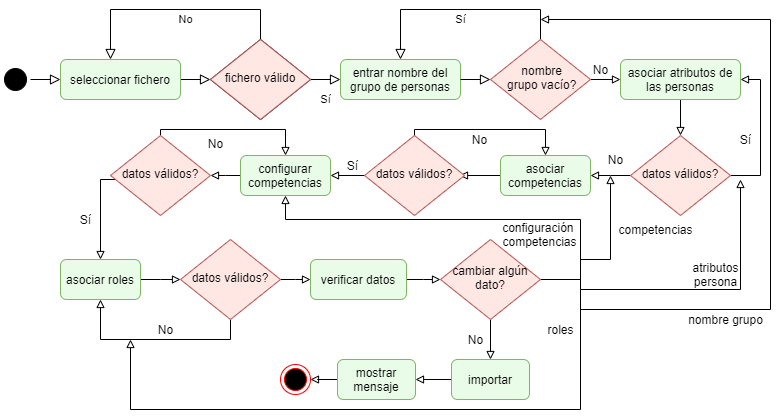

The diagram above was exported from draw.io. Its source (the exported page's mxGraphModel, read from the mxfile embedded in the PNG):
<mxGraphModel dx="1024" dy="592" grid="1" gridSize="10" guides="1" tooltips="1" connect="1" arrows="1" fold="1" page="1" pageScale="1" pageWidth="827" pageHeight="1169" math="0" shadow="0">
  <root>
    <mxCell id="BYCLcZ1RzX0AAWowisPE-0" />
    <mxCell id="BYCLcZ1RzX0AAWowisPE-1" parent="BYCLcZ1RzX0AAWowisPE-0" />
    <mxCell id="BYCLcZ1RzX0AAWowisPE-2" value="" style="ellipse;html=1;shape=endState;fillColor=#000000;strokeColor=#ff0000;" vertex="1" parent="BYCLcZ1RzX0AAWowisPE-1">
      <mxGeometry x="300" y="415" width="30" height="30" as="geometry" />
    </mxCell>
    <mxCell id="BYCLcZ1RzX0AAWowisPE-3" value="" style="ellipse;html=1;shape=startState;fillColor=#000000;strokeColor=#0A0504;" vertex="1" parent="BYCLcZ1RzX0AAWowisPE-1">
      <mxGeometry x="20" y="115" width="30" height="30" as="geometry" />
    </mxCell>
    <mxCell id="BYCLcZ1RzX0AAWowisPE-9" value="" style="rounded=0;html=1;jettySize=auto;orthogonalLoop=1;fontSize=11;endArrow=block;endFill=0;endSize=8;strokeWidth=1;shadow=0;labelBackgroundColor=none;edgeStyle=orthogonalEdgeStyle;strokeColor=#000000;" edge="1" parent="BYCLcZ1RzX0AAWowisPE-1" source="BYCLcZ1RzX0AAWowisPE-10" target="BYCLcZ1RzX0AAWowisPE-13">
      <mxGeometry relative="1" as="geometry" />
    </mxCell>
    <mxCell id="BYCLcZ1RzX0AAWowisPE-10" value="seleccionar fichero" style="rounded=1;whiteSpace=wrap;html=1;fontSize=12;glass=0;strokeWidth=1;shadow=0;fillColor=#E8FCE7;strokeColor=#82b366;" vertex="1" parent="BYCLcZ1RzX0AAWowisPE-1">
      <mxGeometry x="80" y="110" width="120" height="40" as="geometry" />
    </mxCell>
    <mxCell id="BYCLcZ1RzX0AAWowisPE-11" value="Sí" style="rounded=0;html=1;jettySize=auto;orthogonalLoop=1;fontSize=11;endArrow=block;endFill=0;endSize=8;strokeWidth=1;shadow=0;labelBackgroundColor=none;edgeStyle=orthogonalEdgeStyle;" edge="1" parent="BYCLcZ1RzX0AAWowisPE-1" source="BYCLcZ1RzX0AAWowisPE-13" target="BYCLcZ1RzX0AAWowisPE-23">
      <mxGeometry y="20" relative="1" as="geometry">
        <mxPoint as="offset" />
      </mxGeometry>
    </mxCell>
    <mxCell id="BYCLcZ1RzX0AAWowisPE-12" value="No" style="edgeStyle=orthogonalEdgeStyle;rounded=0;html=1;jettySize=auto;orthogonalLoop=1;fontSize=11;endArrow=block;endFill=0;endSize=8;strokeWidth=1;shadow=0;labelBackgroundColor=none;" edge="1" parent="BYCLcZ1RzX0AAWowisPE-1" source="BYCLcZ1RzX0AAWowisPE-13" target="BYCLcZ1RzX0AAWowisPE-10">
      <mxGeometry x="-0.0909" y="10" relative="1" as="geometry">
        <mxPoint as="offset" />
        <mxPoint x="380" y="130" as="targetPoint" />
        <Array as="points">
          <mxPoint x="280" y="60" />
          <mxPoint x="130" y="60" />
        </Array>
      </mxGeometry>
    </mxCell>
    <mxCell id="BYCLcZ1RzX0AAWowisPE-13" value="fichero válido" style="rhombus;whiteSpace=wrap;html=1;shadow=0;fontFamily=Helvetica;fontSize=12;align=center;strokeWidth=1;spacing=6;spacingTop=-4;" vertex="1" parent="BYCLcZ1RzX0AAWowisPE-1">
      <mxGeometry x="230" y="90" width="100" height="80" as="geometry" />
    </mxCell>
    <mxCell id="BYCLcZ1RzX0AAWowisPE-16" value="Sí" style="edgeStyle=orthogonalEdgeStyle;rounded=0;html=1;jettySize=auto;orthogonalLoop=1;fontSize=11;endArrow=block;endFill=0;endSize=8;strokeWidth=1;shadow=0;labelBackgroundColor=none;" edge="1" parent="BYCLcZ1RzX0AAWowisPE-1" source="BYCLcZ1RzX0AAWowisPE-17" target="BYCLcZ1RzX0AAWowisPE-23">
      <mxGeometry y="10" relative="1" as="geometry">
        <mxPoint as="offset" />
        <Array as="points">
          <mxPoint x="560" y="60" />
          <mxPoint x="420" y="60" />
        </Array>
      </mxGeometry>
    </mxCell>
    <mxCell id="BYCLcZ1RzX0AAWowisPE-26" style="edgeStyle=none;rounded=0;orthogonalLoop=1;jettySize=auto;html=1;strokeColor=#000000;endArrow=block;endFill=0;strokeWidth=1;jumpSize=6;" edge="1" parent="BYCLcZ1RzX0AAWowisPE-1" source="BYCLcZ1RzX0AAWowisPE-17" target="BYCLcZ1RzX0AAWowisPE-19">
      <mxGeometry relative="1" as="geometry" />
    </mxCell>
    <mxCell id="BYCLcZ1RzX0AAWowisPE-17" value="&amp;nbsp; &amp;nbsp; nombre&amp;nbsp; &amp;nbsp; &amp;nbsp;grupo vacío?" style="rhombus;whiteSpace=wrap;html=1;shadow=0;fontFamily=Helvetica;fontSize=12;align=center;strokeWidth=1;spacing=6;spacingTop=-4;fillColor=#FFE7E3;strokeColor=#b85450;" vertex="1" parent="BYCLcZ1RzX0AAWowisPE-1">
      <mxGeometry x="510" y="90" width="100" height="80" as="geometry" />
    </mxCell>
    <mxCell id="BYCLcZ1RzX0AAWowisPE-30" style="edgeStyle=none;rounded=0;jumpSize=6;orthogonalLoop=1;jettySize=auto;html=1;endArrow=block;endFill=0;strokeColor=#000000;strokeWidth=1;" edge="1" parent="BYCLcZ1RzX0AAWowisPE-1" source="BYCLcZ1RzX0AAWowisPE-19" target="BYCLcZ1RzX0AAWowisPE-29">
      <mxGeometry relative="1" as="geometry" />
    </mxCell>
    <mxCell id="BYCLcZ1RzX0AAWowisPE-19" value="asociar atributos de las personas" style="rounded=1;whiteSpace=wrap;html=1;fontSize=12;glass=0;strokeWidth=1;shadow=0;fillColor=#E8FCE7;strokeColor=#82b366;" vertex="1" parent="BYCLcZ1RzX0AAWowisPE-1">
      <mxGeometry x="640" y="110" width="120" height="40" as="geometry" />
    </mxCell>
    <mxCell id="BYCLcZ1RzX0AAWowisPE-21" value="" style="rounded=0;html=1;jettySize=auto;orthogonalLoop=1;fontSize=11;endArrow=block;endFill=0;endSize=8;strokeWidth=1;shadow=0;labelBackgroundColor=none;edgeStyle=orthogonalEdgeStyle;strokeColor=#000000;" edge="1" parent="BYCLcZ1RzX0AAWowisPE-1" source="BYCLcZ1RzX0AAWowisPE-3" target="BYCLcZ1RzX0AAWowisPE-10">
      <mxGeometry relative="1" as="geometry">
        <mxPoint x="400" y="325" as="sourcePoint" />
        <mxPoint x="400" y="375" as="targetPoint" />
      </mxGeometry>
    </mxCell>
    <mxCell id="BYCLcZ1RzX0AAWowisPE-23" value="entrar nombre del grupo de personas" style="rounded=1;whiteSpace=wrap;html=1;fontSize=12;glass=0;strokeWidth=1;shadow=0;fillColor=#E8FCE7;strokeColor=#82b366;" vertex="1" parent="BYCLcZ1RzX0AAWowisPE-1">
      <mxGeometry x="360" y="110" width="120" height="40" as="geometry" />
    </mxCell>
    <mxCell id="BYCLcZ1RzX0AAWowisPE-24" value="" style="rounded=0;html=1;jettySize=auto;orthogonalLoop=1;fontSize=11;endArrow=block;endFill=0;endSize=8;strokeWidth=1;shadow=0;labelBackgroundColor=none;" edge="1" parent="BYCLcZ1RzX0AAWowisPE-1" source="BYCLcZ1RzX0AAWowisPE-23" target="BYCLcZ1RzX0AAWowisPE-17">
      <mxGeometry y="10" relative="1" as="geometry">
        <mxPoint as="offset" />
        <mxPoint x="500" y="280" as="sourcePoint" />
        <mxPoint x="600" y="160" as="targetPoint" />
      </mxGeometry>
    </mxCell>
    <mxCell id="BYCLcZ1RzX0AAWowisPE-27" value="No" style="text;html=1;align=center;verticalAlign=middle;resizable=0;points=[];autosize=1;" vertex="1" parent="BYCLcZ1RzX0AAWowisPE-1">
      <mxGeometry x="605" y="110" width="30" height="20" as="geometry" />
    </mxCell>
    <mxCell id="BYCLcZ1RzX0AAWowisPE-31" style="rounded=0;jumpSize=6;orthogonalLoop=1;jettySize=auto;html=1;endArrow=block;endFill=0;strokeColor=#000000;strokeWidth=1;edgeStyle=elbowEdgeStyle;elbow=vertical;" edge="1" parent="BYCLcZ1RzX0AAWowisPE-1" source="BYCLcZ1RzX0AAWowisPE-29" target="BYCLcZ1RzX0AAWowisPE-19">
      <mxGeometry relative="1" as="geometry">
        <Array as="points">
          <mxPoint x="780" y="180" />
        </Array>
      </mxGeometry>
    </mxCell>
    <mxCell id="BYCLcZ1RzX0AAWowisPE-34" style="edgeStyle=elbowEdgeStyle;rounded=0;jumpSize=6;orthogonalLoop=1;jettySize=auto;elbow=vertical;html=1;endArrow=block;endFill=0;strokeColor=#000000;strokeWidth=1;" edge="1" parent="BYCLcZ1RzX0AAWowisPE-1" source="BYCLcZ1RzX0AAWowisPE-29" target="BYCLcZ1RzX0AAWowisPE-39">
      <mxGeometry relative="1" as="geometry">
        <mxPoint x="609.5833333333333" y="230.33333333333337" as="targetPoint" />
      </mxGeometry>
    </mxCell>
    <mxCell id="BYCLcZ1RzX0AAWowisPE-29" value="datos válidos?" style="rhombus;whiteSpace=wrap;html=1;shadow=0;fontFamily=Helvetica;fontSize=12;align=center;strokeWidth=1;spacing=6;spacingTop=-4;fillColor=#FFE7E3;strokeColor=#b85450;" vertex="1" parent="BYCLcZ1RzX0AAWowisPE-1">
      <mxGeometry x="650" y="186" width="100" height="80" as="geometry" />
    </mxCell>
    <mxCell id="BYCLcZ1RzX0AAWowisPE-32" value="Sí" style="text;html=1;align=center;verticalAlign=middle;resizable=0;points=[];autosize=1;" vertex="1" parent="BYCLcZ1RzX0AAWowisPE-1">
      <mxGeometry x="750" y="180" width="30" height="20" as="geometry" />
    </mxCell>
    <mxCell id="BYCLcZ1RzX0AAWowisPE-35" value="No" style="text;html=1;align=center;verticalAlign=middle;resizable=0;points=[];autosize=1;" vertex="1" parent="BYCLcZ1RzX0AAWowisPE-1">
      <mxGeometry x="620" y="200" width="30" height="20" as="geometry" />
    </mxCell>
    <mxCell id="BYCLcZ1RzX0AAWowisPE-44" style="edgeStyle=elbowEdgeStyle;rounded=0;jumpSize=6;orthogonalLoop=1;jettySize=auto;elbow=vertical;html=1;endArrow=block;endFill=0;strokeColor=#000000;strokeWidth=1;" edge="1" parent="BYCLcZ1RzX0AAWowisPE-1" source="BYCLcZ1RzX0AAWowisPE-39">
      <mxGeometry relative="1" as="geometry">
        <mxPoint x="479" y="226" as="targetPoint" />
      </mxGeometry>
    </mxCell>
    <mxCell id="BYCLcZ1RzX0AAWowisPE-39" value="asociar competencias" style="rounded=1;whiteSpace=wrap;html=1;fontSize=12;glass=0;strokeWidth=1;shadow=0;fillColor=#E8FCE7;strokeColor=#82b366;" vertex="1" parent="BYCLcZ1RzX0AAWowisPE-1">
      <mxGeometry x="520" y="206" width="90" height="40" as="geometry" />
    </mxCell>
    <mxCell id="BYCLcZ1RzX0AAWowisPE-45" style="edgeStyle=elbowEdgeStyle;rounded=0;jumpSize=6;orthogonalLoop=1;jettySize=auto;elbow=vertical;html=1;endArrow=block;endFill=0;strokeColor=#000000;strokeWidth=1;" edge="1" parent="BYCLcZ1RzX0AAWowisPE-1" target="BYCLcZ1RzX0AAWowisPE-39">
      <mxGeometry relative="1" as="geometry">
        <mxPoint x="434" y="190" as="sourcePoint" />
        <Array as="points">
          <mxPoint x="510" y="180" />
        </Array>
      </mxGeometry>
    </mxCell>
    <mxCell id="BYCLcZ1RzX0AAWowisPE-48" style="edgeStyle=elbowEdgeStyle;rounded=0;jumpSize=6;orthogonalLoop=1;jettySize=auto;elbow=vertical;html=1;endArrow=block;endFill=0;strokeColor=#000000;strokeWidth=1;" edge="1" parent="BYCLcZ1RzX0AAWowisPE-1" target="BYCLcZ1RzX0AAWowisPE-47">
      <mxGeometry relative="1" as="geometry">
        <mxPoint x="389" y="226" as="sourcePoint" />
      </mxGeometry>
    </mxCell>
    <mxCell id="BYCLcZ1RzX0AAWowisPE-46" value="No" style="text;html=1;align=center;verticalAlign=middle;resizable=0;points=[];autosize=1;" vertex="1" parent="BYCLcZ1RzX0AAWowisPE-1">
      <mxGeometry x="484" y="180" width="30" height="20" as="geometry" />
    </mxCell>
    <mxCell id="BYCLcZ1RzX0AAWowisPE-51" style="edgeStyle=elbowEdgeStyle;rounded=0;jumpSize=6;orthogonalLoop=1;jettySize=auto;elbow=vertical;html=1;endArrow=block;endFill=0;strokeColor=#000000;strokeWidth=1;" edge="1" parent="BYCLcZ1RzX0AAWowisPE-1" source="BYCLcZ1RzX0AAWowisPE-47" target="BYCLcZ1RzX0AAWowisPE-50">
      <mxGeometry relative="1" as="geometry" />
    </mxCell>
    <mxCell id="BYCLcZ1RzX0AAWowisPE-47" value="configurar competencias" style="rounded=1;whiteSpace=wrap;html=1;fontSize=12;glass=0;strokeWidth=1;shadow=0;fillColor=#E8FCE7;strokeColor=#82b366;" vertex="1" parent="BYCLcZ1RzX0AAWowisPE-1">
      <mxGeometry x="260" y="206" width="90" height="40" as="geometry" />
    </mxCell>
    <mxCell id="BYCLcZ1RzX0AAWowisPE-49" value="Sí" style="text;html=1;align=center;verticalAlign=middle;resizable=0;points=[];autosize=1;" vertex="1" parent="BYCLcZ1RzX0AAWowisPE-1">
      <mxGeometry x="357" y="206" width="30" height="20" as="geometry" />
    </mxCell>
    <mxCell id="BYCLcZ1RzX0AAWowisPE-52" style="edgeStyle=elbowEdgeStyle;rounded=0;jumpSize=6;orthogonalLoop=1;jettySize=auto;elbow=vertical;html=1;endArrow=block;endFill=0;strokeColor=#000000;strokeWidth=1;" edge="1" parent="BYCLcZ1RzX0AAWowisPE-1" source="BYCLcZ1RzX0AAWowisPE-50" target="BYCLcZ1RzX0AAWowisPE-47">
      <mxGeometry relative="1" as="geometry">
        <Array as="points">
          <mxPoint x="240" y="180" />
        </Array>
      </mxGeometry>
    </mxCell>
    <mxCell id="BYCLcZ1RzX0AAWowisPE-55" style="edgeStyle=elbowEdgeStyle;rounded=0;jumpSize=6;orthogonalLoop=1;jettySize=auto;elbow=vertical;html=1;endArrow=block;endFill=0;strokeColor=#000000;strokeWidth=1;" edge="1" parent="BYCLcZ1RzX0AAWowisPE-1" source="BYCLcZ1RzX0AAWowisPE-50" target="BYCLcZ1RzX0AAWowisPE-54">
      <mxGeometry relative="1" as="geometry">
        <Array as="points">
          <mxPoint x="120" y="230" />
        </Array>
      </mxGeometry>
    </mxCell>
    <mxCell id="BYCLcZ1RzX0AAWowisPE-50" value="datos válidos?" style="rhombus;whiteSpace=wrap;html=1;shadow=0;fontFamily=Helvetica;fontSize=12;align=center;strokeWidth=1;spacing=6;spacingTop=-4;fillColor=#FFE7E3;strokeColor=#b85450;" vertex="1" parent="BYCLcZ1RzX0AAWowisPE-1">
      <mxGeometry x="130" y="186" width="100" height="80" as="geometry" />
    </mxCell>
    <mxCell id="BYCLcZ1RzX0AAWowisPE-53" value="No" style="text;html=1;align=center;verticalAlign=middle;resizable=0;points=[];autosize=1;" vertex="1" parent="BYCLcZ1RzX0AAWowisPE-1">
      <mxGeometry x="220" y="184" width="30" height="20" as="geometry" />
    </mxCell>
    <mxCell id="BYCLcZ1RzX0AAWowisPE-58" style="edgeStyle=elbowEdgeStyle;rounded=0;jumpSize=6;orthogonalLoop=1;jettySize=auto;elbow=vertical;html=1;endArrow=block;endFill=0;strokeColor=#000000;strokeWidth=1;" edge="1" parent="BYCLcZ1RzX0AAWowisPE-1" source="BYCLcZ1RzX0AAWowisPE-54" target="BYCLcZ1RzX0AAWowisPE-57">
      <mxGeometry relative="1" as="geometry" />
    </mxCell>
    <mxCell id="BYCLcZ1RzX0AAWowisPE-54" value="asociar roles" style="rounded=1;whiteSpace=wrap;html=1;fontSize=12;glass=0;strokeWidth=1;shadow=0;fillColor=#E8FCE7;strokeColor=#82b366;" vertex="1" parent="BYCLcZ1RzX0AAWowisPE-1">
      <mxGeometry x="80" y="310" width="80" height="40" as="geometry" />
    </mxCell>
    <mxCell id="BYCLcZ1RzX0AAWowisPE-56" value="Sí" style="text;html=1;align=center;verticalAlign=middle;resizable=0;points=[];autosize=1;" vertex="1" parent="BYCLcZ1RzX0AAWowisPE-1">
      <mxGeometry x="90" y="260" width="30" height="20" as="geometry" />
    </mxCell>
    <mxCell id="BYCLcZ1RzX0AAWowisPE-59" style="edgeStyle=elbowEdgeStyle;rounded=0;jumpSize=6;orthogonalLoop=1;jettySize=auto;elbow=vertical;html=1;endArrow=block;endFill=0;strokeColor=#000000;strokeWidth=1;" edge="1" parent="BYCLcZ1RzX0AAWowisPE-1" source="BYCLcZ1RzX0AAWowisPE-57" target="BYCLcZ1RzX0AAWowisPE-54">
      <mxGeometry relative="1" as="geometry">
        <Array as="points">
          <mxPoint x="190" y="390" />
        </Array>
      </mxGeometry>
    </mxCell>
    <mxCell id="BYCLcZ1RzX0AAWowisPE-65" style="edgeStyle=elbowEdgeStyle;rounded=0;jumpSize=6;orthogonalLoop=1;jettySize=auto;elbow=vertical;html=1;endArrow=block;endFill=0;strokeColor=#000000;strokeWidth=1;" edge="1" parent="BYCLcZ1RzX0AAWowisPE-1" source="BYCLcZ1RzX0AAWowisPE-57" target="BYCLcZ1RzX0AAWowisPE-64">
      <mxGeometry relative="1" as="geometry" />
    </mxCell>
    <mxCell id="BYCLcZ1RzX0AAWowisPE-57" value="datos válidos?" style="rhombus;whiteSpace=wrap;html=1;shadow=0;fontFamily=Helvetica;fontSize=12;align=center;strokeWidth=1;spacing=6;spacingTop=-4;fillColor=#FFE7E3;strokeColor=#b85450;" vertex="1" parent="BYCLcZ1RzX0AAWowisPE-1">
      <mxGeometry x="200" y="290" width="100" height="80" as="geometry" />
    </mxCell>
    <mxCell id="BYCLcZ1RzX0AAWowisPE-60" value="No" style="text;html=1;align=center;verticalAlign=middle;resizable=0;points=[];autosize=1;" vertex="1" parent="BYCLcZ1RzX0AAWowisPE-1">
      <mxGeometry x="170" y="370" width="30" height="20" as="geometry" />
    </mxCell>
    <mxCell id="BYCLcZ1RzX0AAWowisPE-61" value="datos válidos?" style="rhombus;whiteSpace=wrap;html=1;shadow=0;fontFamily=Helvetica;fontSize=12;align=center;strokeWidth=1;spacing=6;spacingTop=-4;fillColor=#FFE7E3;strokeColor=#b85450;" vertex="1" parent="BYCLcZ1RzX0AAWowisPE-1">
      <mxGeometry x="384" y="186" width="100" height="80" as="geometry" />
    </mxCell>
    <mxCell id="BYCLcZ1RzX0AAWowisPE-62" value="fichero válido" style="rhombus;whiteSpace=wrap;html=1;shadow=0;fontFamily=Helvetica;fontSize=12;align=center;strokeWidth=1;spacing=6;spacingTop=-4;fillColor=#FFE7E3;strokeColor=#b85450;" vertex="1" parent="BYCLcZ1RzX0AAWowisPE-1">
      <mxGeometry x="230" y="90" width="100" height="80" as="geometry" />
    </mxCell>
    <mxCell id="BYCLcZ1RzX0AAWowisPE-67" style="edgeStyle=elbowEdgeStyle;rounded=0;jumpSize=6;orthogonalLoop=1;jettySize=auto;elbow=vertical;html=1;endArrow=block;endFill=0;strokeColor=#000000;strokeWidth=1;" edge="1" parent="BYCLcZ1RzX0AAWowisPE-1" source="BYCLcZ1RzX0AAWowisPE-64" target="BYCLcZ1RzX0AAWowisPE-66">
      <mxGeometry relative="1" as="geometry" />
    </mxCell>
    <mxCell id="BYCLcZ1RzX0AAWowisPE-64" value="verificar datos" style="rounded=1;whiteSpace=wrap;html=1;fontSize=12;glass=0;strokeWidth=1;shadow=0;fillColor=#E8FCE7;strokeColor=#82b366;" vertex="1" parent="BYCLcZ1RzX0AAWowisPE-1">
      <mxGeometry x="330" y="310" width="96" height="40" as="geometry" />
    </mxCell>
    <mxCell id="BYCLcZ1RzX0AAWowisPE-68" style="rounded=0;jumpSize=6;orthogonalLoop=1;jettySize=auto;elbow=vertical;html=1;endArrow=block;endFill=0;strokeColor=#000000;strokeWidth=1;edgeStyle=orthogonalEdgeStyle;" edge="1" parent="BYCLcZ1RzX0AAWowisPE-1">
      <mxGeometry relative="1" as="geometry">
        <mxPoint x="760" y="230" as="targetPoint" />
        <mxPoint x="600" y="340" as="sourcePoint" />
        <Array as="points">
          <mxPoint x="760" y="340" />
        </Array>
      </mxGeometry>
    </mxCell>
    <mxCell id="BYCLcZ1RzX0AAWowisPE-78" style="edgeStyle=orthogonalEdgeStyle;rounded=0;jumpSize=6;orthogonalLoop=1;jettySize=auto;html=1;endArrow=none;endFill=0;strokeColor=#000000;strokeWidth=1;" edge="1" parent="BYCLcZ1RzX0AAWowisPE-1" source="BYCLcZ1RzX0AAWowisPE-66">
      <mxGeometry relative="1" as="geometry">
        <mxPoint x="600" y="330" as="targetPoint" />
      </mxGeometry>
    </mxCell>
    <mxCell id="BYCLcZ1RzX0AAWowisPE-80" style="rounded=0;jumpSize=6;orthogonalLoop=1;jettySize=auto;html=1;endArrow=block;endFill=0;strokeColor=#000000;strokeWidth=1;edgeStyle=orthogonalEdgeStyle;" edge="1" parent="BYCLcZ1RzX0AAWowisPE-1" source="BYCLcZ1RzX0AAWowisPE-66" target="BYCLcZ1RzX0AAWowisPE-79">
      <mxGeometry relative="1" as="geometry" />
    </mxCell>
    <mxCell id="BYCLcZ1RzX0AAWowisPE-66" value="cambiar algún dato?" style="rhombus;whiteSpace=wrap;html=1;shadow=0;fontFamily=Helvetica;fontSize=12;align=center;strokeWidth=1;spacing=6;spacingTop=-4;fillColor=#FFE7E3;strokeColor=#b85450;" vertex="1" parent="BYCLcZ1RzX0AAWowisPE-1">
      <mxGeometry x="460" y="290" width="100" height="80" as="geometry" />
    </mxCell>
    <mxCell id="BYCLcZ1RzX0AAWowisPE-69" style="edgeStyle=orthogonalEdgeStyle;rounded=0;jumpSize=6;orthogonalLoop=1;jettySize=auto;elbow=vertical;html=1;endArrow=block;endFill=0;strokeColor=#000000;strokeWidth=1;" edge="1" parent="BYCLcZ1RzX0AAWowisPE-1">
      <mxGeometry relative="1" as="geometry">
        <mxPoint x="630" y="226" as="targetPoint" />
        <mxPoint x="600" y="336" as="sourcePoint" />
        <Array as="points">
          <mxPoint x="600" y="310" />
          <mxPoint x="630" y="310" />
        </Array>
      </mxGeometry>
    </mxCell>
    <mxCell id="BYCLcZ1RzX0AAWowisPE-70" style="edgeStyle=orthogonalEdgeStyle;rounded=0;jumpSize=6;orthogonalLoop=1;jettySize=auto;elbow=vertical;html=1;endArrow=block;endFill=0;strokeColor=#000000;strokeWidth=1;" edge="1" parent="BYCLcZ1RzX0AAWowisPE-1">
      <mxGeometry relative="1" as="geometry">
        <mxPoint x="150" y="390" as="targetPoint" />
        <mxPoint x="600" y="340" as="sourcePoint" />
        <Array as="points">
          <mxPoint x="600" y="460" />
          <mxPoint x="150" y="460" />
        </Array>
      </mxGeometry>
    </mxCell>
    <mxCell id="BYCLcZ1RzX0AAWowisPE-71" value="nombre grupo" style="text;html=1;align=center;verticalAlign=middle;resizable=0;points=[];autosize=1;" vertex="1" parent="BYCLcZ1RzX0AAWowisPE-1">
      <mxGeometry x="700" y="360" width="90" height="20" as="geometry" />
    </mxCell>
    <mxCell id="BYCLcZ1RzX0AAWowisPE-72" value="competencias" style="text;html=1;align=center;verticalAlign=middle;resizable=0;points=[];autosize=1;" vertex="1" parent="BYCLcZ1RzX0AAWowisPE-1">
      <mxGeometry x="630" y="270" width="90" height="20" as="geometry" />
    </mxCell>
    <mxCell id="BYCLcZ1RzX0AAWowisPE-75" value="roles" style="text;html=1;align=center;verticalAlign=middle;resizable=0;points=[];autosize=1;" vertex="1" parent="BYCLcZ1RzX0AAWowisPE-1">
      <mxGeometry x="560" y="370" width="40" height="20" as="geometry" />
    </mxCell>
    <mxCell id="BYCLcZ1RzX0AAWowisPE-76" value="configuración &lt;br&gt;competencias" style="text;html=1;align=center;verticalAlign=middle;resizable=0;points=[];autosize=1;" vertex="1" parent="BYCLcZ1RzX0AAWowisPE-1">
      <mxGeometry x="514" y="270" width="90" height="30" as="geometry" />
    </mxCell>
    <mxCell id="BYCLcZ1RzX0AAWowisPE-77" style="edgeStyle=orthogonalEdgeStyle;rounded=0;jumpSize=6;orthogonalLoop=1;jettySize=auto;elbow=vertical;html=1;endArrow=block;endFill=0;strokeColor=#000000;strokeWidth=1;" edge="1" parent="BYCLcZ1RzX0AAWowisPE-1" target="BYCLcZ1RzX0AAWowisPE-47">
      <mxGeometry relative="1" as="geometry">
        <mxPoint x="480" y="60" as="targetPoint" />
        <mxPoint x="600" y="340" as="sourcePoint" />
        <Array as="points">
          <mxPoint x="600" y="270" />
          <mxPoint x="305" y="270" />
        </Array>
      </mxGeometry>
    </mxCell>
    <mxCell id="BYCLcZ1RzX0AAWowisPE-83" style="edgeStyle=orthogonalEdgeStyle;rounded=0;jumpSize=6;orthogonalLoop=1;jettySize=auto;html=1;endArrow=block;endFill=0;strokeColor=#000000;strokeWidth=1;" edge="1" parent="BYCLcZ1RzX0AAWowisPE-1" source="BYCLcZ1RzX0AAWowisPE-79" target="BYCLcZ1RzX0AAWowisPE-82">
      <mxGeometry relative="1" as="geometry" />
    </mxCell>
    <mxCell id="BYCLcZ1RzX0AAWowisPE-79" value="importar" style="rounded=1;whiteSpace=wrap;html=1;fontSize=12;glass=0;strokeWidth=1;shadow=0;fillColor=#E8FCE7;strokeColor=#82b366;" vertex="1" parent="BYCLcZ1RzX0AAWowisPE-1">
      <mxGeometry x="471" y="410" width="78" height="40" as="geometry" />
    </mxCell>
    <mxCell id="BYCLcZ1RzX0AAWowisPE-81" value="No" style="text;html=1;align=center;verticalAlign=middle;resizable=0;points=[];autosize=1;" vertex="1" parent="BYCLcZ1RzX0AAWowisPE-1">
      <mxGeometry x="480" y="380" width="30" height="20" as="geometry" />
    </mxCell>
    <mxCell id="BYCLcZ1RzX0AAWowisPE-84" style="edgeStyle=orthogonalEdgeStyle;rounded=0;jumpSize=6;orthogonalLoop=1;jettySize=auto;html=1;endArrow=block;endFill=0;strokeColor=#000000;strokeWidth=1;" edge="1" parent="BYCLcZ1RzX0AAWowisPE-1" source="BYCLcZ1RzX0AAWowisPE-82" target="BYCLcZ1RzX0AAWowisPE-2">
      <mxGeometry relative="1" as="geometry" />
    </mxCell>
    <mxCell id="BYCLcZ1RzX0AAWowisPE-82" value="mostrar mensaje" style="rounded=1;whiteSpace=wrap;html=1;fontSize=12;glass=0;strokeWidth=1;shadow=0;fillColor=#E8FCE7;strokeColor=#82b366;" vertex="1" parent="BYCLcZ1RzX0AAWowisPE-1">
      <mxGeometry x="357" y="410" width="78" height="40" as="geometry" />
    </mxCell>
    <mxCell id="BYCLcZ1RzX0AAWowisPE-86" value="atributos&lt;br&gt;persona" style="text;html=1;align=center;verticalAlign=middle;resizable=0;points=[];autosize=1;" vertex="1" parent="BYCLcZ1RzX0AAWowisPE-1">
      <mxGeometry x="705" y="310" width="60" height="30" as="geometry" />
    </mxCell>
    <mxCell id="BYCLcZ1RzX0AAWowisPE-87" style="edgeStyle=orthogonalEdgeStyle;rounded=0;jumpSize=6;orthogonalLoop=1;jettySize=auto;elbow=vertical;html=1;endArrow=block;endFill=0;strokeColor=#000000;strokeWidth=1;" edge="1" parent="BYCLcZ1RzX0AAWowisPE-1">
      <mxGeometry relative="1" as="geometry">
        <mxPoint x="560" y="70" as="targetPoint" />
        <mxPoint x="600" y="360" as="sourcePoint" />
        <Array as="points">
          <mxPoint x="790" y="360" />
          <mxPoint x="790" y="70" />
        </Array>
      </mxGeometry>
    </mxCell>
  </root>
</mxGraphModel>